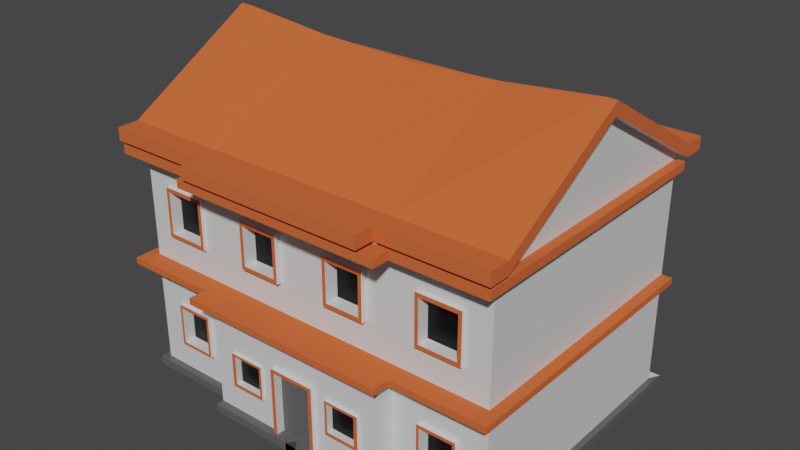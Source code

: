 # Source: Rumah_1.blend  (saved by Blender 2.80.75; exported with 4.5.12 LTS)
import bpy
from mathutils import Matrix  # noqa: F401  (used for matrix-valued properties, if any)

bpy.ops.wm.read_factory_settings(use_empty=True)
scene = bpy.context.scene
scene.name = 'Scene'

# ---- collections
col_collection = bpy.data.collections.new('Collection'); scene.collection.children.link(col_collection)

# ---- materials (node trees are filled in below, after node groups)
mat_putih = bpy.data.materials.new('Putih')
mat_putih.alpha_threshold = 0.0
mat_putih.use_transparent_shadow = False
mat_putih.diffuse_color = (0.7231, 0.7231, 0.7231, 1.0)
mat_putih.line_color = (0.0, 0.0, 0.0, 1.0)
mat_atap = bpy.data.materials.new('Atap')
mat_atap.use_transparent_shadow = False
mat_atap.diffuse_color = (0.6867, 0.1274, 0.0356, 1.0)
mat_jendela = bpy.data.materials.new('Jendela')
mat_jendela.use_transparent_shadow = False
mat_jendela.diffuse_color = (0.004391, 0.004391, 0.004391, 1.0)
mat_abu_abu = bpy.data.materials.new('abu abu')
mat_abu_abu.use_transparent_shadow = False
mat_abu_abu.diffuse_color = (0.2961, 0.2961, 0.2961, 1.0)

# ---- material node trees
mat_putih.use_nodes = True; mat_putih.node_tree.nodes.clear()
_N = mat_putih.node_tree.nodes; _L = mat_putih.node_tree.links
n0 = _N.new('ShaderNodeOutputMaterial'); n0.name = 'Material Output'; n0.location = (300, 300)
n1 = _N.new('ShaderNodeBsdfPrincipled'); n1.name = 'Principled BSDF'; n1.location = (10, 300)
n1.distribution = 'GGX'
n1.subsurface_method = 'BURLEY'
n1.inputs[0].default_value = (0.7231, 0.7231, 0.7231, 1.0)
n1.inputs[2].default_value = 0.4
n1.inputs[3].default_value = 1.45
n1.inputs[27].default_value = (0.0, 0.0, 0.0, 1.0)
n1.inputs[28].default_value = 1.0
_L.new(n1.outputs[0], n0.inputs[0])
n0.is_active_output = True
mat_atap.use_nodes = True; mat_atap.node_tree.nodes.clear()
_N = mat_atap.node_tree.nodes; _L = mat_atap.node_tree.links
n0 = _N.new('ShaderNodeOutputMaterial'); n0.name = 'Material Output'; n0.location = (300, 300)
n1 = _N.new('ShaderNodeBsdfPrincipled'); n1.name = 'Principled BSDF'; n1.location = (10, 300)
n1.distribution = 'GGX'
n1.subsurface_method = 'BURLEY'
n1.inputs[0].default_value = (0.6867, 0.1274, 0.0356, 1.0)
n1.inputs[2].default_value = 1.0
n1.inputs[3].default_value = 1.45
n1.inputs[13].default_value = 0.3132
n1.inputs[27].default_value = (0.0, 0.0, 0.0, 1.0)
n1.inputs[28].default_value = 1.0
_L.new(n1.outputs[0], n0.inputs[0])
n0.is_active_output = True
mat_jendela.use_nodes = True; mat_jendela.node_tree.nodes.clear()
_N = mat_jendela.node_tree.nodes; _L = mat_jendela.node_tree.links
n0 = _N.new('ShaderNodeOutputMaterial'); n0.name = 'Material Output'; n0.location = (300, 300)
n1 = _N.new('ShaderNodeBsdfPrincipled'); n1.name = 'Principled BSDF'; n1.location = (10, 300)
n1.distribution = 'GGX'
n1.subsurface_method = 'BURLEY'
n1.inputs[0].default_value = (0.004391, 0.004391, 0.004391, 1.0)
n1.inputs[2].default_value = 0.3077
n1.inputs[3].default_value = 1.45
n1.inputs[13].default_value = 0.2253
n1.inputs[27].default_value = (0.0, 0.0, 0.0, 1.0)
n1.inputs[28].default_value = 1.0
_L.new(n1.outputs[0], n0.inputs[0])
n0.is_active_output = True
mat_abu_abu.use_nodes = True; mat_abu_abu.node_tree.nodes.clear()
_N = mat_abu_abu.node_tree.nodes; _L = mat_abu_abu.node_tree.links
n0 = _N.new('ShaderNodeOutputMaterial'); n0.name = 'Material Output'; n0.location = (300, 300)
n1 = _N.new('ShaderNodeBsdfPrincipled'); n1.name = 'Principled BSDF'; n1.location = (10, 300)
n1.distribution = 'GGX'
n1.subsurface_method = 'BURLEY'
n1.inputs[0].default_value = (0.1192, 0.1192, 0.1192, 1.0)
n1.inputs[1].default_value = 0.08791
n1.inputs[3].default_value = 1.45
n1.inputs[13].default_value = 0.1923
n1.inputs[27].default_value = (0.0, 0.0, 0.0, 1.0)
n1.inputs[28].default_value = 1.0
_L.new(n1.outputs[0], n0.inputs[0])
n0.is_active_output = True

# ---- world
world_world = bpy.data.worlds.new('World'); scene.world = world_world
world_world.use_nodes = True; world_world.node_tree.nodes.clear()
_N = world_world.node_tree.nodes; _L = world_world.node_tree.links
n0 = _N.new('ShaderNodeOutputWorld'); n0.name = 'World Output'; n0.location = (300, 300)
n1 = _N.new('ShaderNodeBackground'); n1.name = 'Background'; n1.location = (10, 300)
n1.inputs[0].default_value = (0.05088, 0.05088, 0.05088, 1.0)
_L.new(n1.outputs[0], n0.inputs[0])
n0.is_active_output = True
world_world.color = (0.05088, 0.05088, 0.05088)
world_world.use_sun_shadow = False
world_world.sun_shadow_jitter_overblur = 0.0

# ---- meshes
me_cube = bpy.data.meshes.new('Cube')
me_cube.from_pydata([(1.0, 1.0, 0.5777), (1.0, 1.0, -1.0), (1.0, -1.0, 0.5777), (1.0, -1.0, -1.0), (1.0, -1.0, -0.2453), (1.0, 1.0, -0.2453), (1.0, -1.0, -0.203), (1.0, 1.0, -0.203), (0.5, 1.0, -0.2453), (0.5, -1.0, -0.2453), (0.5, -1.0, -1.0), (0.5, 1.0, 0.5777), (0.5, 1.0, -1.0), (0.5, -1.0, 0.5777), (0.5, -1.0, -0.203), (0.5, 1.0, -0.203), (0.5, -1.13, -0.2453), (0.5, -1.13, 0.5777), (0.5, -1.13, -0.203), (0.5, -1.13, -1.0), (0.5, -1.27, -0.203), (0.5, -1.139, -0.203), (1.0, -1.139, -0.203), (1.0, -1.139, -0.2453), (0.5, -1.139, -0.2453), (0.5, -1.27, -0.2453), (0.5594, -1.27, -0.203), (0.5594, -1.139, -0.203), (0.5594, -1.139, -0.2453), (0.5594, -1.27, -0.2453), (1.0, 1.0, -0.9516), (1.0, -1.0, -0.9516), (0.5, -1.0, -0.9516), (0.5, 1.0, -0.9516), (0.5, -1.13, -0.9516), (1.032, 1.076, -0.9501), (1.032, 1.076, -1.002), (1.032, -1.052, -0.9501), (1.032, -1.052, -1.002), (0.5, -1.052, -1.002), (0.5, 1.076, -1.002), (-0.03201, 1.076, -1.002), (-0.03201, 1.076, -0.9501), (0.5, -1.052, -0.9501), (0.5, 1.076, -0.9501), (-0.03201, -1.191, -0.9501), (-0.03201, -1.191, -1.002), (0.5, -1.191, -1.002), (0.5, -1.191, -0.9501), (1.0, -1.0, 0.4932), (1.0, 1.0, 0.4932), (0.5, -1.0, 0.4932), (0.5, 1.0, 0.4932), (0.5, -1.13, 0.4932), (1.0, -1.0, 0.5481), (1.0, 1.0, 0.5481), (0.5, -1.0, 0.5481), (0.5, 1.0, 0.5481), (0.5, -1.13, 0.5481), (1.0, 0.0, -0.2453), (1.0, 0.0, 1.089), (1.0, 0.0, -1.0), (1.0, 0.0, -0.203), (0.5, -1.0, 0.5777), (0.5, 0.0, -1.0), (1.0, 0.0, -0.9516), (1.032, 0.01153, -1.002), (1.032, 0.01153, -0.9501), (1.0, 0.0, 0.4932), (1.0, 0.0, 0.5481), (1.0, 0.0, 1.171), (1.0, -1.0, 0.6591), (0.5, 1.0, 0.6591), (1.0, 1.0, 0.6591), (0.5, -1.0, 0.6591), (0.5, 0.0, 1.109), (1.0, -1.0, 0.5777), (0.5, -1.0, 0.6591), (1.0, -1.0, 0.6591), (1.056, 0.0, 1.089), (1.056, -1.0, 0.5777), (1.056, 1.0, 0.5777), (1.056, -1.0, 0.6591), (1.056, 0.0, 1.171), (1.056, 1.0, 0.6591), (1.0, -1.158, 0.5777), (1.0, -1.158, 0.6591), (1.056, -1.158, 0.6591), (0.5, -1.158, 0.5777), (1.0, -1.158, 0.5777), (0.5, -1.158, 0.6591), (1.0, -1.158, 0.6591), (1.056, -1.158, 0.5777), (0.5, 1.166, 0.5777), (1.0, 1.166, 0.5777), (1.0, 1.166, 0.6591), (0.5, 1.166, 0.6591), (1.056, 1.166, 0.5777), (1.056, 1.166, 0.6591), (0.5, -1.304, 0.5777), (0.5, -1.304, 0.6591), (1.0, -1.0, 0.5481), (1.0, -1.0, 0.4932), (0.5, -1.0, 0.5481), (0.5, -1.0, 0.4932), (0.5, -1.13, 0.5481), (0.5, -1.13, 0.4932), (1.0, -1.139, 0.5481), (1.0, -1.139, 0.4932), (0.5, -1.139, 0.5481), (0.5, -1.139, 0.4932), (0.5, -1.27, 0.5481), (0.5, -1.27, 0.4932), (0.5648, -1.139, 0.5481), (0.5648, -1.139, 0.4932), (0.5648, -1.27, 0.5481), (0.5648, -1.27, 0.4932), (0.1053, -1.13, -0.5241), (0.1048, -1.13, -0.9516), (0.1392, -1.0, -0.009118), (0.1265, -1.13, -0.9516), (0.1256, -1.13, -0.5002), (0.1053, -1.161, -0.5241), (0.1265, -1.161, -0.9516), (0.1048, -1.161, -0.9516), (0.3908, -1.13, -0.537), (0.1256, -1.161, -0.5002), (0.1048, -1.096, -0.9516), (0.1053, -1.096, -0.5241), (0.5, -1.13, -0.5002), (0.126, -1.13, -0.2453), (0.3908, -1.13, -0.7687), (0.199, -1.13, -0.7687), (0.3608, -1.0, -0.009118), (0.1986, -1.13, -0.537), (0.1986, -1.151, -0.537), (0.3908, -1.151, -0.537), (0.3608, -1.0, 0.2993), (0.199, -1.151, -0.7687), (0.3908, -1.151, -0.7687), (0.2123, -1.151, -0.5539), (0.3703, -1.151, -0.5539), (0.2124, -1.151, -0.564), (0.2126, -1.151, -0.7445), (0.3703, -1.151, -0.7445), (0.2123, -1.1, -0.5539), (0.3703, -1.1, -0.5539), (0.2124, -1.1, -0.564), (0.2126, -1.1, -0.7445), (0.3703, -1.1, -0.7445), (0.1392, -1.0, 0.2993), (0.1581, -1.0, 0.01717), (0.1581, -1.0, 0.273), (0.3419, -1.0, 0.273), (0.3419, -1.0, 0.01717), (0.1581, -0.9382, 0.01717), (0.1581, -0.9382, 0.273), (0.3419, -0.9382, 0.273), (0.3419, -0.9382, 0.01717), (0.1392, -1.042, -0.009118), (0.1392, -1.042, 0.2993), (0.3608, -1.042, 0.2993), (0.3608, -1.042, -0.009118), (0.1581, -1.042, 0.01717), (0.1581, -1.042, 0.273), (0.3419, -1.042, 0.273), (0.3419, -1.042, 0.01717), (0.8676, -1.0, 0.3088), (0.8676, -1.0, -0.01862), (0.6324, -1.0, -0.01862), (0.6324, -1.0, 0.3088), (0.8487, -1.0, 0.2826), (0.8487, -1.0, 0.007639), (0.6513, -1.0, 0.007639), (0.6513, -1.0, 0.2826), (0.8487, -0.9362, 0.2826), (0.8487, -0.9362, 0.007639), (0.6513, -0.9362, 0.007639), (0.6513, -0.9362, 0.2826), (0.8676, -1.027, 0.3088), (0.8676, -1.027, -0.01862), (0.6324, -1.027, -0.01862), (0.6324, -1.027, 0.3088), (0.8487, -1.027, 0.2826), (0.8487, -1.027, 0.007639), (0.6513, -1.027, 0.007639), (0.6513, -1.027, 0.2826), (0.8521, -1.0, -0.4827), (0.6479, -1.0, -0.4827), (0.8521, -1.0, -0.7712), (0.6479, -1.0, -0.7712), (0.8371, -1.0, -0.5038), (0.6629, -1.0, -0.5038), (0.8371, -1.0, -0.75), (0.6629, -1.0, -0.75), (0.8371, -0.9397, -0.5038), (0.6629, -0.9397, -0.5038), (0.8371, -0.9397, -0.75), (0.6629, -0.9397, -0.75), (0.8521, -1.031, -0.4827), (0.6479, -1.031, -0.4827), (0.8521, -1.031, -0.7712), (0.6479, -1.031, -0.7712), (0.8371, -1.031, -0.5038), (0.6629, -1.031, -0.5038), (0.8371, -1.031, -0.75), (0.6629, -1.031, -0.75), (1.047, -1.0, 0.5481), (1.047, -1.0, 0.4932), (1.047, 1.0, 0.5481), (1.047, 1.0, 0.4932), (1.047, 0.0, 0.4932), (1.047, 0.0, 0.5481), (1.047, -1.0, 0.5481), (1.047, -1.0, 0.4932), (1.047, -1.139, 0.5481), (1.047, -1.139, 0.4932), (1.056, 0.0, -0.2453), (1.056, -1.0, -0.2453), (1.056, -1.0, -0.203), (1.056, 1.0, -0.203), (1.056, 1.0, -0.2453), (1.056, 0.0, -0.203), (1.056, -1.139, -0.203), (1.056, -1.139, -0.2453), (-1.0, 1.0, 0.5777), (-1.0, 1.0, -1.0), (-1.0, -1.0, 0.5777), (-1.0, -1.0, -1.0), (0.0, -1.0, -0.2453), (0.0, 1.0, -0.2453), (-1.0, -1.0, -0.2453), (-1.0, 1.0, -0.2453), (0.0, 1.0, -1.0), (0.0, -1.0, 0.5777), (0.0, -1.0, -1.0), (0.0, 1.0, 0.5777), (0.0, -1.0, -0.203), (0.0, 1.0, -0.203), (-1.0, -1.0, -0.203), (-1.0, 1.0, -0.203), (-0.5, 1.0, -0.2453), (-0.5, -1.0, -0.2453), (-0.5, -1.0, -1.0), (-0.5, 1.0, 0.5777), (-0.5, 1.0, -1.0), (-0.5, -1.0, 0.5777), (-0.5, -1.0, -0.203), (-0.5, 1.0, -0.203), (-0.5, -1.13, -0.2453), (0.0, -1.13, -0.2453), (0.0, -1.13, -0.203), (-0.5, -1.13, 0.5777), (0.0, -1.13, 0.5777), (0.0, -1.13, -1.0), (-0.5, -1.13, -0.203), (-0.5, -1.13, -1.0), (-0.5, -1.27, -0.203), (-0.5, -1.139, -0.203), (-1.0, -1.139, -0.203), (-1.0, -1.139, -0.2453), (-0.5, -1.139, -0.2453), (-0.5, -1.27, -0.2453), (0.0, -1.27, -0.2453), (0.0, -1.27, -0.203), (-0.5594, -1.27, -0.203), (-0.5594, -1.139, -0.203), (-0.5594, -1.139, -0.2453), (-0.5594, -1.27, -0.2453), (-1.0, 1.0, -0.9516), (-1.0, -1.0, -0.9516), (0.0, 1.0, -0.9516), (0.0, -1.0, -0.9516), (-0.5, -1.0, -0.9516), (-0.5, 1.0, -0.9516), (0.0, -1.13, -0.9516), (-0.5, -1.13, -0.9516), (-1.032, 1.076, -0.9501), (-1.032, 1.076, -1.002), (-1.032, -1.052, -0.9501), (-1.032, -1.052, -1.002), (-0.5, -1.052, -1.002), (-0.5, 1.076, -1.002), (0.03201, 1.076, -1.002), (0.03201, 1.076, -0.9501), (-0.5, -1.052, -0.9501), (-0.5, 1.076, -0.9501), (0.03201, -1.191, -0.9501), (0.03201, -1.191, -1.002), (-0.5, -1.191, -1.002), (-0.5, -1.191, -0.9501), (0.0, -1.0, 0.4932), (0.0, 1.0, 0.4932), (-1.0, -1.0, 0.4932), (-1.0, 1.0, 0.4932), (-0.5, -1.0, 0.4932), (-0.5, 1.0, 0.4932), (0.0, -1.13, 0.4932), (-0.5, -1.13, 0.4932), (0.0, 1.0, 0.5481), (-1.0, -1.0, 0.5481), (-1.0, 1.0, 0.5481), (-0.5, -1.0, 0.5481), (-0.5, 1.0, 0.5481), (0.0, -1.13, 0.5481), (-0.5, -1.13, 0.5481), (-1.0, 0.0, -0.2453), (-1.0, 0.0, 1.089), (-1.0, 0.0, -1.0), (0.0, 0.0, -1.0), (-1.0, 0.0, -0.203), (-0.5, -1.0, 0.5777), (-0.5, 0.0, -1.0), (-1.0, 0.0, -0.9516), (-1.032, 0.01153, -1.002), (-1.032, 0.01153, -0.9501), (-1.0, 0.0, 0.4932), (-1.0, 0.0, 0.5481), (-1.0, 0.0, 1.171), (-1.0, -1.0, 0.6591), (-0.5, 1.0, 0.6591), (-1.0, 1.0, 0.6591), (-0.5, -1.0, 0.6591), (0.0, -1.0, 0.6591), (0.0, 0.0, 1.087), (0.0, 1.0, 0.6591), (-0.5, 0.0, 1.109), (0.0, -1.0, 0.5777), (-1.0, -1.0, 0.5777), (-0.5, -1.0, 0.6591), (-1.0, -1.0, 0.6591), (0.0, -1.0, 0.6591), (-1.056, 0.0, 1.089), (-1.056, -1.0, 0.5777), (-1.056, 1.0, 0.5777), (-1.056, -1.0, 0.6591), (-1.056, 0.0, 1.171), (-1.056, 1.0, 0.6591), (-1.0, -1.158, 0.5777), (-1.0, -1.158, 0.6591), (-1.056, -1.158, 0.6591), (-0.5, -1.158, 0.5777), (0.0, -1.158, 0.5777), (-1.0, -1.158, 0.5777), (-0.5, -1.158, 0.6591), (-1.0, -1.158, 0.6591), (-1.056, -1.158, 0.5777), (-0.5, 1.166, 0.5777), (-1.0, 1.166, 0.5777), (0.0, 1.166, 0.5777), (-1.0, 1.166, 0.6591), (-0.5, 1.166, 0.6591), (0.0, 1.166, 0.6591), (-1.056, 1.166, 0.5777), (-1.056, 1.166, 0.6591), (-0.5, -1.304, 0.5777), (0.0, -1.304, 0.5777), (-0.5, -1.304, 0.6591), (0.0, -1.304, 0.6591), (-1.0, -1.0, 0.5481), (-1.0, -1.0, 0.4932), (-0.5, -1.0, 0.5481), (-0.5, -1.0, 0.4932), (0.0, -1.13, 0.5481), (0.0, -1.13, 0.4932), (-0.5, -1.13, 0.5481), (-0.5, -1.13, 0.4932), (-1.0, -1.139, 0.5481), (-1.0, -1.139, 0.4932), (-0.5, -1.139, 0.5481), (-0.5, -1.139, 0.4932), (0.0, -1.27, 0.5481), (0.0, -1.27, 0.4932), (-0.5, -1.27, 0.5481), (-0.5, -1.27, 0.4932), (-0.5648, -1.139, 0.5481), (-0.5648, -1.139, 0.4932), (-0.5648, -1.27, 0.5481), (-0.5648, -1.27, 0.4932), (0.0, -1.161, -0.501), (0.0, -1.13, -0.5241), (-0.1053, -1.13, -0.5241), (-0.1048, -1.13, -0.9516), (-0.1392, -1.0, -0.009118), (-0.1265, -1.13, -0.9516), (0.0, -1.13, -0.501), (-0.1256, -1.13, -0.5002), (0.0, -1.161, -0.5241), (-0.1053, -1.161, -0.5241), (-0.1265, -1.161, -0.9516), (-0.1048, -1.161, -0.9516), (-0.3908, -1.13, -0.5421), (-0.1256, -1.161, -0.5002), (0.0, -1.096, -0.5241), (0.0, -1.096, -0.9516), (-0.1048, -1.096, -0.9516), (-0.1053, -1.096, -0.5241), (-0.5, -1.13, -0.5002), (-0.126, -1.13, -0.2453), (-0.3908, -1.13, -0.7738), (-0.199, -1.13, -0.7738), (-0.3608, -1.0, -0.009118), (-0.1986, -1.13, -0.5421), (-0.1986, -1.151, -0.5421), (-0.3908, -1.151, -0.5421), (-0.3608, -1.0, 0.2993), (-0.199, -1.151, -0.7738), (-0.3908, -1.151, -0.7738), (-0.2123, -1.151, -0.559), (-0.3703, -1.151, -0.559), (-0.2124, -1.151, -0.5691), (-0.2126, -1.151, -0.7495), (-0.3703, -1.151, -0.7495), (-0.2123, -1.1, -0.559), (-0.3703, -1.1, -0.559), (-0.2124, -1.1, -0.5691), (-0.2126, -1.1, -0.7495), (-0.3703, -1.1, -0.7495), (-0.1392, -1.0, 0.2993), (-0.1581, -1.0, 0.01717), (-0.1581, -1.0, 0.273), (-0.3419, -1.0, 0.273), (-0.3419, -1.0, 0.01717), (-0.1581, -0.9382, 0.01717), (-0.1581, -0.9382, 0.273), (-0.3419, -0.9382, 0.273), (-0.3419, -0.9382, 0.01717), (-0.1392, -1.042, -0.009118), (-0.1392, -1.042, 0.2993), (-0.3608, -1.042, 0.2993), (-0.3608, -1.042, -0.009118), (-0.1581, -1.042, 0.01717), (-0.1581, -1.042, 0.273), (-0.3419, -1.042, 0.273), (-0.3419, -1.042, 0.01717), (-0.8676, -1.0, 0.3088), (-0.8676, -1.0, -0.01862), (-0.6324, -1.0, -0.01862), (-0.6324, -1.0, 0.3088), (-0.8487, -1.0, 0.2826), (-0.8487, -1.0, 0.007639), (-0.6513, -1.0, 0.007639), (-0.6513, -1.0, 0.2826), (-0.8487, -0.9362, 0.2826), (-0.8487, -0.9362, 0.007639), (-0.6513, -0.9362, 0.007639), (-0.6513, -0.9362, 0.2826), (-0.8676, -1.027, 0.3088), (-0.8676, -1.027, -0.01862), (-0.6324, -1.027, -0.01862), (-0.6324, -1.027, 0.3088), (-0.8487, -1.027, 0.2826), (-0.8487, -1.027, 0.007639), (-0.6513, -1.027, 0.007639), (-0.6513, -1.027, 0.2826), (-0.8521, -1.0, -0.484), (-0.6479, -1.0, -0.484), (-0.8521, -1.0, -0.7725), (-0.6479, -1.0, -0.7725), (-0.8371, -1.0, -0.5052), (-0.6629, -1.0, -0.5052), (-0.8371, -1.0, -0.7514), (-0.6629, -1.0, -0.7514), (-0.8371, -0.9397, -0.5052), (-0.6629, -0.9397, -0.5052), (-0.8371, -0.9397, -0.7514), (-0.6629, -0.9397, -0.7514), (-0.8521, -1.031, -0.484), (-0.6479, -1.031, -0.484), (-0.8521, -1.031, -0.7725), (-0.6479, -1.031, -0.7725), (-0.8371, -1.031, -0.5052), (-0.6629, -1.031, -0.5052), (-0.8371, -1.031, -0.7514), (-0.6629, -1.031, -0.7514), (-1.047, -1.0, 0.5481), (-1.047, -1.0, 0.4932), (-1.047, 1.0, 0.5481), (-1.047, 1.0, 0.4932), (-1.047, 0.0, 0.4932), (-1.047, 0.0, 0.5481), (-1.047, -1.0, 0.5481), (-1.047, -1.0, 0.4932), (-1.047, -1.139, 0.5481), (-1.047, -1.139, 0.4932), (-1.056, 0.0, -0.2453), (-1.056, -1.0, -0.2453), (-1.056, -1.0, -0.203), (-1.056, 1.0, -0.203), (-1.056, 1.0, -0.2453), (-1.056, 0.0, -0.203), (-1.056, -1.139, -0.203), (-1.056, -1.139, -0.2453)], [], [(65, 59, 4, 31), (64, 61, 3, 10), (69, 60, 2, 54), (57, 11, 0, 55), (33, 8, 5, 30), (32, 9, 16, 129, 34), (250, 130, 16, 25, 263), (81, 0, 94, 97), (8, 15, 7, 5), (22, 23, 224, 223), (230, 238, 15, 8), (5, 7, 220, 221), (0, 11, 93, 94), (4, 9, 188, 187), (271, 230, 8, 33), (299, 236, 11, 57), (309, 64, 10, 235), (154, 151, 163, 166), (21, 14, 20), (13, 234, 253, 17), (235, 10, 19, 254), (20, 25, 29, 26), (23, 22, 21, 24), (25, 20, 264, 263), (9, 4, 23, 24), (6, 14, 21, 22), (16, 9, 24, 25), (28, 27, 26, 29), (24, 21, 27, 28), (21, 20, 26, 27), (25, 24, 28, 29), (10, 3, 38, 39), (33, 30, 35, 44), (32, 34, 48, 43), (31, 32, 43, 37), (254, 19, 47, 46), (12, 233, 41, 40), (47, 48, 45, 46), (41, 42, 44, 40), (38, 37, 43, 39), (39, 43, 48, 47), (40, 44, 35, 36), (66, 67, 37, 38), (65, 31, 37, 67), (233, 271, 42, 41), (1, 12, 40, 36), (275, 254, 46, 45), (19, 10, 39, 47), (34, 120, 118, 275, 45, 48), (61, 1, 36, 66), (271, 33, 44, 42), (237, 14, 133, 119), (238, 292, 52, 15), (6, 49, 167, 168), (291, 51, 53, 297), (15, 52, 50, 7), (62, 68, 49, 6), (56, 58, 105, 103), (292, 299, 57, 52), (297, 53, 106, 364), (51, 49, 102, 104), (52, 57, 55, 50), (54, 49, 208, 207), (69, 54, 207, 212), (7, 50, 68, 62), (3, 61, 66, 38), (30, 65, 67, 35), (36, 35, 67, 66), (233, 12, 64, 309), (13, 2, 76, 63), (7, 62, 222, 220), (60, 0, 81, 79), (55, 0, 60, 69), (12, 1, 61, 64), (30, 5, 59, 65), (75, 324, 323, 74), (70, 75, 74, 71), (73, 72, 75, 70), (72, 325, 324, 75), (71, 74, 77, 78), (70, 71, 82, 83), (63, 76, 89, 88), (358, 100, 77, 331), (2, 71, 78, 76), (234, 13, 63, 327), (74, 323, 331, 77), (79, 81, 84, 83), (80, 79, 83, 82), (73, 70, 83, 84), (73, 84, 98, 95), (80, 82, 87, 92), (2, 60, 79, 80), (88, 89, 91, 90), (88, 90, 100, 99), (86, 85, 92, 87), (78, 77, 90, 91), (82, 71, 86, 87), (71, 2, 85, 86), (2, 80, 92, 85), (76, 78, 91, 89), (327, 63, 88, 342), (93, 349, 352, 96), (94, 93, 96, 95), (94, 95, 98, 97), (11, 236, 349, 93), (72, 73, 95, 96), (84, 81, 97, 98), (325, 72, 96, 352), (356, 99, 100, 358), (342, 88, 99, 356), (364, 106, 112, 372), (106, 104, 110, 112), (101, 103, 109, 107), (53, 51, 104, 106), (54, 56, 103, 101), (58, 304, 363, 105), (49, 54, 101, 102), (112, 111, 371, 372), (108, 107, 109, 110), (109, 111, 115, 113), (101, 107, 215, 213), (103, 105, 111, 109), (105, 363, 371, 111), (104, 102, 108, 110), (114, 113, 115, 116), (111, 112, 116, 115), (110, 109, 113, 114), (112, 110, 114, 116), (14, 18, 20), (14, 237, 264, 20), (118, 120, 123, 124), (393, 128, 117, 380), (380, 117, 122, 387), (34, 129, 125, 131), (121, 126, 123, 120), (123, 126, 379, 387, 122, 124), (121, 385, 379, 126), (129, 121, 134, 125), (117, 118, 124, 122), (118, 117, 128, 127), (121, 130, 250, 385), (275, 118, 127, 394), (127, 128, 393, 394), (16, 130, 121, 129), (51, 291, 150, 137), (120, 34, 131, 132), (14, 51, 137, 133), (138, 139, 144, 143), (131, 125, 136, 139), (125, 134, 135, 136), (132, 131, 139, 138), (138, 135, 134, 132), (144, 141, 146, 149), (120, 132, 134, 121), (139, 136, 141, 144), (137, 150, 160, 161), (136, 135, 140, 141), (149, 146, 145, 147, 148), (142, 143, 148, 147), (141, 140, 145, 146), (143, 144, 149, 148), (140, 142, 147, 145), (138, 143, 142, 140, 135), (152, 151, 155, 156), (291, 237, 119, 150), (151, 152, 164, 163), (119, 133, 162, 159), (158, 157, 156, 155), (151, 154, 158, 155), (154, 153, 157, 158), (153, 152, 156, 157), (159, 162, 166, 163), (161, 160, 164, 165), (162, 161, 165, 166), (160, 159, 163, 164), (153, 154, 166, 165), (133, 137, 161, 162), (152, 153, 165, 164), (150, 119, 159, 160), (170, 169, 181, 182), (14, 6, 168, 169), (51, 14, 169, 170), (49, 51, 170, 167), (174, 173, 177, 178), (171, 172, 184, 183), (173, 174, 186, 185), (169, 168, 180, 181), (176, 175, 178, 177), (172, 171, 175, 176), (171, 174, 178, 175), (173, 172, 176, 177), (181, 180, 184, 185), (182, 181, 185, 186), (180, 179, 183, 184), (179, 182, 186, 183), (174, 171, 183, 186), (168, 167, 179, 180), (172, 173, 185, 184), (167, 170, 182, 179), (192, 191, 203, 204), (32, 31, 189, 190), (9, 32, 190, 188), (31, 4, 187, 189), (192, 194, 198, 196), (194, 192, 204, 206), (189, 187, 199, 201), (190, 189, 201, 202), (197, 195, 196, 198), (191, 192, 196, 195), (194, 193, 197, 198), (193, 191, 195, 197), (202, 201, 205, 206), (201, 199, 203, 205), (200, 202, 206, 204), (199, 200, 204, 203), (188, 190, 202, 200), (193, 194, 206, 205), (187, 188, 200, 199), (191, 193, 205, 203), (211, 212, 207, 208), (210, 209, 212, 211), (214, 213, 215, 216), (50, 55, 209, 210), (107, 108, 216, 215), (108, 102, 214, 216), (68, 50, 210, 211), (49, 68, 211, 208), (102, 101, 213, 214), (55, 69, 212, 209), (217, 222, 219, 218), (218, 219, 223, 224), (221, 220, 222, 217), (6, 22, 223, 219), (23, 4, 218, 224), (62, 6, 219, 222), (4, 59, 217, 218), (59, 5, 221, 217), (313, 270, 231, 306), (312, 243, 228, 308), (317, 300, 227, 307), (303, 301, 225, 244), (274, 269, 232, 241), (273, 276, 397, 249, 242), (250, 263, 262, 249, 398), (334, 353, 348, 225), (241, 232, 240, 248), (259, 491, 492, 260), (230, 241, 248, 238), (232, 489, 488, 240), (225, 348, 347, 244), (231, 455, 456, 242), (271, 274, 241, 230), (299, 303, 244, 236), (309, 235, 243, 312), (422, 434, 431, 419), (258, 257, 247), (251, 250, 237), (246, 252, 253, 234), (235, 254, 256, 243), (235, 275, 254), (257, 265, 268, 262), (260, 261, 258, 259), (262, 263, 264, 257), (242, 261, 260, 231), (251, 264, 263, 250), (239, 259, 258, 247), (249, 262, 261, 242), (267, 268, 265, 266), (261, 267, 266, 258), (258, 266, 265, 257), (262, 268, 267, 261), (243, 281, 280, 228), (274, 286, 277, 269), (273, 285, 290, 276), (270, 279, 285, 273), (254, 288, 289, 256), (245, 282, 283, 233), (289, 288, 287, 290), (283, 282, 286, 284), (280, 281, 285, 279), (281, 289, 290, 285), (282, 278, 277, 286), (314, 280, 279, 315), (313, 315, 279, 270), (233, 283, 284, 271), (226, 278, 282, 245), (275, 287, 288, 254), (256, 289, 281, 243), (276, 290, 287, 275, 382, 384), (308, 314, 278, 226), (271, 284, 286, 274), (365, 252, 311, 361), (237, 383, 401, 247), (238, 248, 296, 292), (239, 436, 435, 293), (291, 297, 298, 295), (248, 240, 294, 296), (310, 239, 293, 316), (302, 361, 365, 305), (292, 296, 303, 299), (297, 364, 366, 298), (295, 362, 360, 293), (296, 294, 301, 303), (300, 475, 476, 293), (317, 480, 475, 300), (240, 310, 316, 294), (228, 280, 314, 308), (269, 277, 315, 313), (278, 314, 315, 277), (233, 309, 312, 245), (246, 311, 328, 227), (240, 488, 490, 310), (307, 332, 334, 225), (301, 317, 307, 225), (245, 312, 308, 226), (269, 313, 306, 232), (326, 322, 323, 324), (318, 319, 322, 326), (321, 318, 326, 320), (320, 326, 324, 325), (319, 330, 329, 322), (318, 336, 335, 319), (311, 341, 343, 328), (358, 331, 329, 357), (323, 331, 327, 234), (227, 328, 330, 319), (234, 327, 311, 246), (322, 329, 331, 323), (332, 336, 337, 334), (333, 335, 336, 332), (321, 337, 336, 318), (321, 350, 354, 337), (333, 346, 340, 335), (227, 333, 332, 307), (341, 344, 345, 343), (341, 355, 357, 344), (339, 340, 346, 338), (330, 345, 344, 329), (335, 340, 339, 319), (319, 339, 338, 227), (227, 338, 346, 333), (328, 343, 345, 330), (327, 342, 341, 311), (347, 351, 352, 349), (348, 350, 351, 347), (348, 353, 354, 350), (244, 347, 349, 236), (320, 351, 350, 321), (337, 354, 353, 334), (325, 352, 351, 320), (356, 358, 357, 355), (342, 356, 355, 341), (364, 372, 374, 366), (366, 374, 370, 362), (359, 367, 369, 361), (298, 366, 362, 295), (304, 363, 364, 297), (300, 359, 361, 302), (305, 365, 363, 304), (293, 360, 359, 300), (374, 372, 371, 373), (368, 370, 369, 367), (369, 375, 377, 373), (17, 105, 103, 63), (359, 481, 483, 367), (361, 369, 373, 365), (365, 373, 371, 363), (362, 370, 368, 360), (376, 378, 377, 375), (373, 377, 378, 374), (370, 376, 375, 369), (374, 378, 376, 370), (247, 257, 255), (247, 257, 264, 237), (382, 390, 389, 384), (385, 379, 387, 380), (393, 380, 381, 396), (380, 387, 388, 381), (276, 399, 391, 397), (386, 384, 389, 392), (389, 390, 388, 387, 379, 392), (386, 392, 379, 385), (397, 391, 402, 386), (381, 388, 390, 382), (237, 250, 229), (382, 395, 396, 381), (386, 385, 250, 398), (275, 394, 395, 382), (395, 394, 393, 396), (249, 397, 386, 398), (295, 405, 418, 291), (384, 400, 399, 276), (247, 401, 405, 295), (406, 411, 412, 407), (399, 407, 404, 391), (391, 404, 403, 402), (400, 406, 407, 399), (406, 400, 402, 403), (412, 417, 414, 409), (384, 386, 402, 400), (407, 412, 409, 404), (405, 429, 428, 418), (404, 409, 408, 403), (417, 416, 415, 413, 414), (410, 415, 416, 411), (409, 414, 413, 408), (411, 416, 417, 412), (408, 413, 415, 410), (406, 403, 408, 410, 411), (420, 424, 423, 419), (291, 418, 383, 237), (419, 431, 432, 420), (383, 427, 430, 401), (426, 423, 424, 425), (419, 423, 426, 422), (422, 426, 425, 421), (421, 425, 424, 420), (427, 431, 434, 430), (429, 433, 432, 428), (430, 434, 433, 429), (428, 432, 431, 427), (421, 433, 434, 422), (401, 430, 429, 405), (420, 432, 433, 421), (418, 428, 427, 383), (438, 450, 449, 437), (247, 437, 436, 239), (295, 438, 437, 247), (293, 435, 438, 295), (442, 446, 445, 441), (439, 451, 452, 440), (441, 453, 454, 442), (437, 449, 448, 436), (444, 445, 446, 443), (440, 444, 443, 439), (439, 443, 446, 442), (441, 445, 444, 440), (449, 453, 452, 448), (450, 454, 453, 449), (448, 452, 451, 447), (447, 451, 454, 450), (442, 454, 451, 439), (436, 448, 447, 435), (440, 452, 453, 441), (435, 447, 450, 438), (460, 472, 471, 459), (273, 458, 457, 270), (242, 456, 458, 273), (270, 457, 455, 231), (460, 464, 466, 462), (462, 474, 472, 460), (457, 469, 467, 455), (458, 470, 469, 457), (465, 466, 464, 463), (459, 463, 464, 460), (462, 466, 465, 461), (461, 465, 463, 459), (470, 474, 473, 469), (469, 473, 471, 467), (468, 472, 474, 470), (467, 471, 472, 468), (456, 468, 470, 458), (461, 473, 474, 462), (455, 467, 468, 456), (459, 471, 473, 461), (479, 476, 475, 480), (478, 479, 480, 477), (482, 484, 483, 481), (294, 478, 477, 301), (367, 483, 484, 368), (368, 484, 482, 360), (316, 479, 478, 294), (293, 476, 479, 316), (360, 482, 481, 359), (301, 477, 480, 317), (485, 486, 487, 490), (486, 492, 491, 487), (489, 485, 490, 488), (239, 487, 491, 259), (260, 492, 486, 231), (310, 490, 487, 239), (231, 486, 485, 306), (306, 485, 489, 232), (363, 253, 252, 365), (105, 17, 253, 363), (328, 359, 361, 311), (76, 101, 103, 63)])
me_cube.polygons.foreach_set('material_index', [0, 0, 0, 0, 0, 0, 0, 0, 0, 1, 0, 1, 0, 0, 0, 0, 0, 0, 0, 0, 0, 1, 1, 1, 0, 1, 0, 1, 0, 1, 0, 0, 0, 0, 3, 0, 0, 3, 0, 3, 3, 0, 3, 3, 0, 0, 0, 0, 3, 0, 0, 0, 0, 0, 0, 0, 0, 0, 0, 0, 0, 0, 0, 1, 0, 0, 3, 3, 0, 0, 1, 0, 0, 0, 0, 1, 1, 1, 1, 0, 1, 0, 1, 0, 0, 0, 1, 1, 1, 1, 1, 0, 1, 1, 1, 1, 1, 0, 0, 0, 0, 1, 1, 1, 0, 1, 1, 1, 1, 0, 0, 0, 1, 0, 0, 0, 0, 1, 1, 1, 1, 0, 1, 0, 1, 1, 0, 0, 0, 1, 0, 0, 0, 0, 0, 1, 0, 0, 0, 0, 0, 3, 3, 0, 0, 0, 0, 1, 0, 0, 0, 0, 0, 0, 1, 0, 1, 2, 0, 1, 0, 0, 1, 0, 0, 0, 0, 2, 0, 0, 0, 1, 1, 1, 1, 0, 0, 0, 0, 0, 0, 0, 0, 0, 0, 0, 0, 2, 0, 0, 0, 1, 1, 1, 1, 0, 0, 0, 0, 0, 0, 0, 0, 0, 0, 0, 0, 2, 0, 0, 0, 1, 1, 1, 1, 0, 0, 0, 0, 1, 1, 1, 1, 1, 0, 0, 0, 0, 1, 1, 1, 1, 1, 0, 1, 0, 0, 0, 0, 0, 0, 0, 0, 0, 0, 0, 1, 0, 1, 0, 0, 0, 0, 0, 0, 0, 0, 0, 0, 0, 1, 1, 1, 0, 0, 1, 0, 1, 0, 1, 0, 0, 0, 0, 3, 0, 0, 3, 0, 3, 3, 0, 3, 3, 0, 0, 0, 0, 3, 0, 0, 0, 0, 0, 0, 0, 0, 0, 0, 0, 0, 0, 0, 0, 1, 0, 0, 3, 3, 0, 0, 1, 0, 0, 0, 0, 1, 1, 1, 1, 0, 1, 0, 1, 0, 0, 0, 0, 1, 1, 1, 1, 1, 0, 1, 1, 1, 1, 1, 0, 0, 0, 0, 1, 1, 1, 0, 1, 1, 1, 1, 0, 0, 0, 1, 0, 0, 0, 0, 0, 1, 1, 1, 0, 1, 0, 1, 0, 1, 1, 0, 0, 0, 1, 0, 0, 0, 0, 0, 0, 1, 0, 0, 0, 0, 0, 0, 3, 3, 0, 0, 0, 0, 1, 0, 0, 0, 0, 0, 0, 1, 0, 1, 2, 0, 0, 0, 0, 1, 0, 0, 0, 0, 2, 0, 0, 0, 1, 1, 1, 1, 0, 0, 0, 0, 0, 0, 0, 0, 0, 0, 0, 0, 2, 0, 0, 0, 1, 1, 1, 1, 0, 0, 0, 0, 0, 0, 0, 0, 0, 0, 0, 0, 2, 0, 0, 0, 1, 1, 1, 1, 0, 0, 0, 0, 1, 1, 1, 1, 1, 0, 0, 0, 0, 1, 1, 1, 1, 1, 0, 1, 0, 0, 0, 0, 0, 0])
_uv = me_cube.uv_layers.new(name='UVMap')
_uv.uv.foreach_set('vector', [0.131, 0.625, 0.2193, 0.625, 0.2193, 0.75, 0.131, 0.75, 0.5625, 0.875, 0.625, 0.875, 0.625, 1.0, 0.5625, 1.0, 0.3185, 0.625, 0.375, 0.625, 0.375, 0.75, 0.3185, 0.75, 0.8185, 0.6875, 0.875, 0.6875, 0.875, 0.75, 0.8185, 0.75, 0.631, 0.6875, 0.7193, 0.6875, 0.7193, 0.75, 0.631, 0.75, 0.381, 0.3125, 0.4693, 0.3125, 0.4693, 0.3125, 0.4375, 0.3125, 0.381, 0.3125, 0.4693, 0.375, 0.4693, 0.3593, 0.4693, 0.3125, 0.4693, 0.3125, 0.4693, 0.375, 0.375, 0.5, 0.375, 0.5, 0.375, 0.5, 0.375, 0.5, 0.7193, 0.6875, 0.7246, 0.6875, 0.7246, 0.75, 0.7193, 0.75, 0.4746, 0.25, 0.4693, 0.25, 0.4693, 0.25, 0.4746, 0.25, 0.7193, 0.625, 0.7246, 0.625, 0.7246, 0.6875, 0.7193, 0.6875, 0.7193, 0.75, 0.7246, 0.75, 0.7246, 0.75, 0.7193, 0.75, 0.875, 0.75, 0.875, 0.6875, 0.875, 0.6875, 0.875, 0.75, 0.4693, 0.25, 0.4693, 0.3125, 0.4693, 0.3125, 0.4693, 0.25, 0.631, 0.625, 0.7193, 0.625, 0.7193, 0.6875, 0.631, 0.6875, 0.8185, 0.625, 0.875, 0.625, 0.875, 0.6875, 0.8185, 0.6875, 0.5, 0.875, 0.5625, 0.875, 0.5625, 1.0, 0.5, 1.0, 0.4746, 0.3125, 0.0, 0.0, 0.0, 0.0, 0.4746, 0.3125, 0.4746, 0.3125, 0.4746, 0.3125, 0.4746, 0.3125, 0.4375, 0.25, 0.5, 0.25, 0.5, 0.25, 0.4375, 0.25, 0.5, 1.0, 0.5625, 1.0, 0.5625, 1.0, 0.5, 1.0, 0.4746, 0.3125, 0.4693, 0.3125, 0.4693, 0.3125, 0.4746, 0.3125, 0.4693, 0.25, 0.4746, 0.25, 0.4746, 0.3125, 0.4693, 0.3125, 0.4693, 0.3125, 0.4746, 0.3125, 0.4746, 0.375, 0.4693, 0.375, 0.4693, 0.3125, 0.4693, 0.25, 0.4693, 0.25, 0.4693, 0.3125, 0.4746, 0.25, 0.4746, 0.3125, 0.4746, 0.3125, 0.4746, 0.25, 0.4693, 0.3125, 0.4693, 0.3125, 0.4693, 0.3125, 0.4693, 0.3125, 0.4693, 0.3125, 0.4746, 0.3125, 0.4746, 0.3125, 0.4693, 0.3125, 0.4693, 0.3125, 0.4746, 0.3125, 0.4746, 0.3125, 0.4693, 0.3125, 0.4746, 0.3125, 0.4746, 0.3125, 0.4746, 0.3125, 0.4746, 0.3125, 0.4693, 0.3125, 0.4693, 0.3125, 0.4693, 0.3125, 0.4693, 0.3125, 0.5625, 1.0, 0.625, 1.0, 0.625, 1.0, 0.5625, 1.0, 0.631, 0.6875, 0.631, 0.75, 0.631, 0.75, 0.631, 0.6875, 0.381, 0.3125, 0.381, 0.3125, 0.381, 0.3125, 0.381, 0.3125, 0.381, 0.25, 0.381, 0.3125, 0.381, 0.3125, 0.381, 0.25, 0.5, 1.0, 0.5625, 1.0, 0.5625, 1.0, 0.5, 1.0, 0.5625, 0.75, 0.5, 0.75, 0.5, 0.75, 0.5625, 0.75, 0.375, 0.3125, 0.381, 0.3125, 0.381, 0.375, 0.375, 0.375, 0.625, 0.625, 0.631, 0.625, 0.631, 0.6875, 0.625, 0.6875, 0.375, 0.25, 0.381, 0.25, 0.381, 0.3125, 0.375, 0.3125, 0.375, 0.3125, 0.381, 0.3125, 0.381, 0.3125, 0.375, 0.3125, 0.625, 0.6875, 0.631, 0.6875, 0.631, 0.75, 0.625, 0.75, 0.125, 0.625, 0.131, 0.625, 0.131, 0.75, 0.125, 0.75, 0.131, 0.625, 0.131, 0.75, 0.131, 0.75, 0.131, 0.625, 0.0, 0.0, 0.0, 0.0, 0.0, 0.0, 0.0, 0.0, 0.625, 0.75, 0.5625, 0.75, 0.5625, 0.75, 0.625, 0.75, 0.0, 0.0, 0.0, 0.0, 0.0, 0.0, 0.0, 0.0, 0.5625, 1.0, 0.5625, 1.0, 0.5625, 1.0, 0.5625, 1.0, 0.381, 0.3125, 0.381, 0.3592, 0.381, 0.3619, 0.381, 0.375, 0.381, 0.375, 0.381, 0.3125, 0.625, 0.875, 0.625, 0.75, 0.625, 0.75, 0.625, 0.875, 0.631, 0.625, 0.631, 0.6875, 0.631, 0.6875, 0.631, 0.625, 0.0, 0.0, 0.4746, 0.3125, 0.4746, 0.3125, 0.0, 0.0, 0.7246, 0.625, 0.8117, 0.625, 0.8117, 0.6875, 0.7246, 0.6875, 0.2246, 0.75, 0.3117, 0.75, 0.3117, 0.75, 0.2246, 0.75, 0.0, 0.0, 0.5617, 0.3125, 0.5617, 0.3125, 0.0, 0.0, 0.7246, 0.6875, 0.8117, 0.6875, 0.8117, 0.75, 0.7246, 0.75, 0.2246, 0.625, 0.3117, 0.625, 0.3117, 0.75, 0.2246, 0.75, 0.5685, 0.3125, 0.5685, 0.3125, 0.5685, 0.3125, 0.5685, 0.3125, 0.8117, 0.625, 0.8185, 0.625, 0.8185, 0.6875, 0.8117, 0.6875, 0.0, 0.0, 0.5617, 0.3125, 0.5617, 0.3125, 0.0, 0.0, 0.5617, 0.3125, 0.5617, 0.25, 0.5617, 0.25, 0.5617, 0.3125, 0.8117, 0.6875, 0.8185, 0.6875, 0.8185, 0.75, 0.8117, 0.75, 0.3185, 0.75, 0.3117, 0.75, 0.3117, 0.75, 0.3185, 0.75, 0.3185, 0.625, 0.3185, 0.75, 0.3185, 0.75, 0.3185, 0.625, 0.2246, 0.5, 0.3117, 0.5, 0.3117, 0.625, 0.2246, 0.625, 0.625, 1.0, 0.625, 0.875, 0.625, 0.875, 0.625, 1.0, 0.131, 0.5, 0.131, 0.625, 0.131, 0.625, 0.131, 0.5, 0.125, 0.5, 0.131, 0.5, 0.131, 0.625, 0.125, 0.625, 0.5, 0.75, 0.5625, 0.75, 0.5625, 0.875, 0.5, 0.875, 0.625, 0.3125, 0.625, 0.25, 0.625, 0.25, 0.625, 0.3125, 0.2246, 0.5, 0.2246, 0.625, 0.2246, 0.625, 0.2246, 0.5, 0.375, 0.625, 0.375, 0.5, 0.375, 0.5, 0.375, 0.625, 0.3185, 0.5, 0.375, 0.5, 0.375, 0.625, 0.3185, 0.625, 0.5625, 0.75, 0.625, 0.75, 0.625, 0.875, 0.5625, 0.875, 0.131, 0.5, 0.2193, 0.5, 0.2193, 0.625, 0.131, 0.625, 0.4375, 0.125, 0.5, 0.125, 0.5, 0.25, 0.4375, 0.25, 0.375, 0.125, 0.4375, 0.125, 0.4375, 0.25, 0.375, 0.25, 0.375, 0.0, 0.4375, 0.0, 0.4375, 0.125, 0.375, 0.125, 0.4375, 0.0, 0.5, 0.0, 0.5, 0.125, 0.4375, 0.125, 0.375, 0.25, 0.4375, 0.25, 0.4375, 0.25, 0.375, 0.25, 0.375, 0.125, 0.375, 0.25, 0.375, 0.25, 0.375, 0.125, 0.625, 0.3125, 0.625, 0.25, 0.625, 0.25, 0.625, 0.3125, 0.5, 0.25, 0.4375, 0.25, 0.4375, 0.25, 0.5, 0.25, 0.375, 0.75, 0.375, 0.75, 0.375, 0.75, 0.375, 0.75, 0.5, 0.25, 0.4375, 0.25, 0.4375, 0.25, 0.5, 0.25, 0.4375, 0.25, 0.5, 0.25, 0.5, 0.25, 0.4375, 0.25, 0.375, 0.625, 0.375, 0.5, 0.375, 0.5, 0.375, 0.625, 0.375, 0.75, 0.375, 0.625, 0.375, 0.625, 0.375, 0.75, 0.375, 0.0, 0.375, 0.125, 0.375, 0.125, 0.375, 0.0, 0.375, 0.0, 0.375, 0.0, 0.375, 0.0, 0.375, 0.0, 0.375, 0.75, 0.375, 0.75, 0.375, 0.75, 0.375, 0.75, 0.375, 0.75, 0.375, 0.625, 0.375, 0.625, 0.375, 0.75, 0.625, 0.3125, 0.625, 0.25, 0.625, 0.25, 0.625, 0.3125, 0.625, 0.3125, 0.625, 0.3125, 0.625, 0.3125, 0.625, 0.3125, 0.375, 0.75, 0.375, 0.75, 0.375, 0.75, 0.375, 0.75, 0.375, 0.25, 0.4375, 0.25, 0.4375, 0.25, 0.375, 0.25, 0.375, 0.25, 0.375, 0.25, 0.375, 0.25, 0.375, 0.25, 0.375, 0.75, 0.375, 0.75, 0.375, 0.75, 0.375, 0.75, 0.375, 0.75, 0.375, 0.75, 0.375, 0.75, 0.375, 0.75, 0.375, 0.75, 0.375, 0.75, 0.375, 0.75, 0.375, 0.75, 0.5, 0.25, 0.4375, 0.25, 0.4375, 0.25, 0.5, 0.25, 0.875, 0.6875, 0.875, 0.625, 0.875, 0.625, 0.875, 0.6875, 0.875, 0.75, 0.875, 0.6875, 0.875, 0.6875, 0.875, 0.75, 0.875, 0.75, 0.875, 0.75, 0.875, 0.75, 0.875, 0.75, 0.875, 0.6875, 0.875, 0.625, 0.875, 0.625, 0.875, 0.6875, 0.4375, 0.0, 0.375, 0.0, 0.375, 0.0, 0.4375, 0.0, 0.375, 0.5, 0.375, 0.5, 0.375, 0.5, 0.375, 0.5, 0.5, 0.0, 0.4375, 0.0, 0.4375, 0.0, 0.5, 0.0, 0.5, 0.25, 0.4375, 0.25, 0.4375, 0.25, 0.5, 0.25, 0.5, 0.25, 0.4375, 0.25, 0.4375, 0.25, 0.5, 0.25, 0.0, 0.0, 0.5617, 0.3125, 0.5617, 0.3125, 0.0, 0.0, 0.5617, 0.3125, 0.5617, 0.3125, 0.5617, 0.3125, 0.5617, 0.3125, 0.5685, 0.25, 0.5685, 0.3125, 0.5685, 0.3125, 0.5685, 0.25, 0.5617, 0.3125, 0.5617, 0.3125, 0.5617, 0.3125, 0.5617, 0.3125, 0.5685, 0.25, 0.5685, 0.3125, 0.5685, 0.3125, 0.5685, 0.25, 0.5685, 0.3125, 0.5685, 0.375, 0.5685, 0.375, 0.5685, 0.3125, 0.3117, 0.75, 0.3185, 0.75, 0.3185, 0.75, 0.3117, 0.75, 0.5617, 0.3125, 0.5685, 0.3125, 0.5685, 0.375, 0.5617, 0.375, 0.5617, 0.25, 0.5685, 0.25, 0.5685, 0.3125, 0.5617, 0.3125, 0.5685, 0.3125, 0.5685, 0.3125, 0.5685, 0.3125, 0.5685, 0.3125, 0.5685, 0.25, 0.5685, 0.25, 0.5685, 0.25, 0.5685, 0.25, 0.5685, 0.3125, 0.5685, 0.3125, 0.5685, 0.3125, 0.5685, 0.3125, 0.5685, 0.3125, 0.5685, 0.375, 0.5685, 0.375, 0.5685, 0.3125, 0.5617, 0.3125, 0.5617, 0.25, 0.5617, 0.25, 0.5617, 0.3125, 0.5617, 0.3125, 0.5685, 0.3125, 0.5685, 0.3125, 0.5617, 0.3125, 0.5685, 0.3125, 0.5617, 0.3125, 0.5617, 0.3125, 0.5685, 0.3125, 0.5617, 0.3125, 0.5685, 0.3125, 0.5685, 0.3125, 0.5617, 0.3125, 0.5617, 0.3125, 0.5617, 0.3125, 0.5617, 0.3125, 0.5617, 0.3125, 0.4746, 0.3125, 0.4746, 0.3125, 0.4746, 0.3125, 0.4746, 0.3125, 0.0, 0.0, 0.4746, 0.375, 0.4746, 0.3125, 0.381, 0.3619, 0.381, 0.3592, 0.381, 0.3592, 0.381, 0.3619, 0.0, 0.0, 0.4345, 0.3618, 0.4345, 0.3618, 0.4345, 0.375, 0.4345, 0.375, 0.4345, 0.3618, 0.4345, 0.3618, 0.4345, 0.375, 0.381, 0.3125, 0.4375, 0.3125, 0.4375, 0.3125, 0.381, 0.3125, 0.4375, 0.3591, 0.4375, 0.3591, 0.381, 0.3592, 0.381, 0.3592, 0.381, 0.3592, 0.4375, 0.3591, 0.4374, 0.375, 0.4345, 0.375, 0.4345, 0.3618, 0.381, 0.3619, 0.4375, 0.3591, 0.4374, 0.375, 0.4374, 0.375, 0.4375, 0.3591, 0.4375, 0.3125, 0.4375, 0.3591, 0.4375, 0.3591, 0.4375, 0.3125, 0.4345, 0.3618, 0.381, 0.3619, 0.381, 0.3619, 0.4345, 0.3618, 0.381, 0.3619, 0.4345, 0.3618, 0.4345, 0.3618, 0.381, 0.3619, 0.4375, 0.3591, 0.4693, 0.3593, 0.4693, 0.375, 0.4374, 0.375, 0.381, 0.375, 0.381, 0.3619, 0.381, 0.3619, 0.0, 0.0, 0.381, 0.3619, 0.4345, 0.3618, 0.0, 0.0, 0.0, 0.0, 0.4693, 0.3125, 0.4693, 0.3593, 0.4375, 0.3591, 0.4375, 0.3125, 0.5617, 0.3125, 0.0, 0.0, 0.0, 0.0, 0.5617, 0.3125, 0.381, 0.3592, 0.381, 0.3125, 0.381, 0.3125, 0.381, 0.3592, 0.4746, 0.3125, 0.5617, 0.3125, 0.5617, 0.3125, 0.4746, 0.3125, 0.381, 0.3592, 0.381, 0.3125, 0.381, 0.3125, 0.381, 0.3592, 0.381, 0.3125, 0.4375, 0.3125, 0.4375, 0.3125, 0.381, 0.3125, 0.4375, 0.3125, 0.4375, 0.3591, 0.4375, 0.3591, 0.4375, 0.3125, 0.381, 0.3592, 0.381, 0.3125, 0.381, 0.3125, 0.381, 0.3592, 0.0, 0.0, 0.0, 0.0, 0.0, 0.0, 0.0, 0.0, 0.381, 0.3125, 0.4375, 0.3125, 0.4375, 0.3125, 0.381, 0.3125, 0.0, 0.0, 0.0, 0.0, 0.0, 0.0, 0.0, 0.0, 0.381, 0.3125, 0.4375, 0.3125, 0.4375, 0.3125, 0.381, 0.3125, 0.5617, 0.3125, 0.0, 0.0, 0.0, 0.0, 0.5617, 0.3125, 0.4375, 0.3125, 0.4375, 0.3591, 0.4375, 0.3591, 0.4375, 0.3125, 0.381, 0.3125, 0.4375, 0.3125, 0.4375, 0.3591, 0.4345, 0.3593, 0.381, 0.3592, 0.0, 0.0, 0.0, 0.0, 0.0, 0.0, 0.0, 0.0, 0.4375, 0.3125, 0.4375, 0.3591, 0.4375, 0.3591, 0.4375, 0.3125, 0.381, 0.3592, 0.381, 0.3125, 0.381, 0.3125, 0.381, 0.3592, 0.0, 0.0, 0.0, 0.0, 0.0, 0.0, 0.0, 0.0, 0.0, 0.0, 0.0, 0.0, 0.0, 0.0, 0.0, 0.0, 0.0, 0.0, 0.0, 0.0, 0.0, 0.0, 0.0, 0.0, 0.0, 0.0, 0.0, 0.0, 0.0, 0.0, 0.0, 0.0, 0.0, 0.0, 0.0, 0.0, 0.0, 0.0, 0.0, 0.0, 0.0, 0.0, 0.0, 0.0, 0.4746, 0.3125, 0.4746, 0.3125, 0.0, 0.0, 0.4746, 0.3125, 0.5617, 0.3125, 0.0, 0.0, 0.0, 0.0, 0.0, 0.0, 0.4746, 0.3125, 0.4746, 0.3125, 0.0, 0.0, 0.4746, 0.3125, 0.5617, 0.3125, 0.5617, 0.3125, 0.4746, 0.3125, 0.5617, 0.3125, 0.0, 0.0, 0.0, 0.0, 0.5617, 0.3125, 0.0, 0.0, 0.4746, 0.3125, 0.4746, 0.3125, 0.0, 0.0, 0.5617, 0.3125, 0.0, 0.0, 0.0, 0.0, 0.5617, 0.3125, 0.4746, 0.3125, 0.5617, 0.3125, 0.5617, 0.3125, 0.4746, 0.3125, 0.0, 0.0, 0.0, 0.0, 0.0, 0.0, 0.0, 0.0, 0.5617, 0.3125, 0.4746, 0.3125, 0.4746, 0.3125, 0.5617, 0.3125, 0.4746, 0.3125, 0.5617, 0.3125, 0.5617, 0.3125, 0.4746, 0.3125, 0.0, 0.0, 0.5617, 0.3125, 0.5617, 0.3125, 0.0, 0.0, 0.0, 0.0, 0.0, 0.0, 0.0, 0.0, 0.0, 0.0, 0.5617, 0.3125, 0.4746, 0.3125, 0.4746, 0.3125, 0.5617, 0.3125, 0.4746, 0.3125, 0.4746, 0.25, 0.4746, 0.25, 0.4746, 0.3125, 0.5617, 0.3125, 0.4746, 0.3125, 0.4746, 0.3125, 0.5617, 0.3125, 0.5617, 0.25, 0.5617, 0.3125, 0.5617, 0.3125, 0.5617, 0.25, 0.5617, 0.3125, 0.4746, 0.3125, 0.4746, 0.3125, 0.5617, 0.3125, 0.3117, 0.75, 0.2246, 0.75, 0.2246, 0.75, 0.3117, 0.75, 0.4746, 0.3125, 0.5617, 0.3125, 0.5617, 0.3125, 0.4746, 0.3125, 0.4746, 0.3125, 0.4746, 0.25, 0.4746, 0.25, 0.4746, 0.3125, 0.4746, 0.25, 0.5617, 0.25, 0.5617, 0.3125, 0.4746, 0.3125, 0.2246, 0.75, 0.3117, 0.75, 0.3117, 0.75, 0.2246, 0.75, 0.5617, 0.25, 0.5617, 0.3125, 0.5617, 0.3125, 0.5617, 0.25, 0.4746, 0.3125, 0.4746, 0.25, 0.4746, 0.25, 0.4746, 0.3125, 0.4746, 0.3125, 0.4746, 0.25, 0.4746, 0.25, 0.4746, 0.3125, 0.5617, 0.3125, 0.4746, 0.3125, 0.4746, 0.3125, 0.5617, 0.3125, 0.2246, 0.75, 0.3117, 0.75, 0.3117, 0.75, 0.2246, 0.75, 0.5617, 0.25, 0.5617, 0.3125, 0.5617, 0.3125, 0.5617, 0.25, 0.5617, 0.3125, 0.5617, 0.25, 0.5617, 0.25, 0.5617, 0.3125, 0.2246, 0.75, 0.3117, 0.75, 0.3117, 0.75, 0.2246, 0.75, 0.4746, 0.25, 0.4746, 0.3125, 0.4746, 0.3125, 0.4746, 0.25, 0.5617, 0.25, 0.5617, 0.3125, 0.5617, 0.3125, 0.5617, 0.25, 0.4693, 0.3125, 0.4693, 0.25, 0.4693, 0.25, 0.4693, 0.3125, 0.381, 0.3125, 0.381, 0.25, 0.381, 0.25, 0.381, 0.3125, 0.4693, 0.3125, 0.381, 0.3125, 0.381, 0.3125, 0.4693, 0.3125, 0.131, 0.75, 0.2193, 0.75, 0.2193, 0.75, 0.131, 0.75, 0.4693, 0.3125, 0.381, 0.3125, 0.381, 0.3125, 0.4693, 0.3125, 0.381, 0.3125, 0.4693, 0.3125, 0.4693, 0.3125, 0.381, 0.3125, 0.131, 0.75, 0.2193, 0.75, 0.2193, 0.75, 0.131, 0.75, 0.381, 0.3125, 0.381, 0.25, 0.381, 0.25, 0.381, 0.3125, 0.381, 0.25, 0.4693, 0.25, 0.4693, 0.3125, 0.381, 0.3125, 0.4693, 0.25, 0.4693, 0.3125, 0.4693, 0.3125, 0.4693, 0.25, 0.381, 0.3125, 0.381, 0.25, 0.381, 0.25, 0.381, 0.3125, 0.131, 0.75, 0.2193, 0.75, 0.2193, 0.75, 0.131, 0.75, 0.381, 0.3125, 0.381, 0.25, 0.381, 0.25, 0.381, 0.3125, 0.131, 0.75, 0.2193, 0.75, 0.2193, 0.75, 0.131, 0.75, 0.4693, 0.3125, 0.381, 0.3125, 0.381, 0.3125, 0.4693, 0.3125, 0.4693, 0.25, 0.4693, 0.3125, 0.4693, 0.3125, 0.4693, 0.25, 0.4693, 0.3125, 0.381, 0.3125, 0.381, 0.3125, 0.4693, 0.3125, 0.381, 0.25, 0.381, 0.3125, 0.381, 0.3125, 0.381, 0.25, 0.4693, 0.25, 0.4693, 0.3125, 0.4693, 0.3125, 0.4693, 0.25, 0.2193, 0.75, 0.131, 0.75, 0.131, 0.75, 0.2193, 0.75, 0.3117, 0.625, 0.3185, 0.625, 0.3185, 0.75, 0.3117, 0.75, 0.3117, 0.5, 0.3185, 0.5, 0.3185, 0.625, 0.3117, 0.625, 0.3117, 0.75, 0.3185, 0.75, 0.3185, 0.75, 0.3117, 0.75, 0.8117, 0.75, 0.8185, 0.75, 0.8185, 0.75, 0.8117, 0.75, 0.5685, 0.25, 0.5617, 0.25, 0.5617, 0.25, 0.5685, 0.25, 0.5617, 0.25, 0.5617, 0.25, 0.5617, 0.25, 0.5617, 0.25, 0.3117, 0.625, 0.3117, 0.5, 0.3117, 0.5, 0.3117, 0.625, 0.3117, 0.75, 0.3117, 0.625, 0.3117, 0.625, 0.3117, 0.75, 0.3117, 0.75, 0.3185, 0.75, 0.3185, 0.75, 0.3117, 0.75, 0.3185, 0.5, 0.3185, 0.625, 0.3185, 0.625, 0.3185, 0.5, 0.2193, 0.625, 0.2246, 0.625, 0.2246, 0.75, 0.2193, 0.75, 0.2193, 0.75, 0.2246, 0.75, 0.2246, 0.75, 0.2193, 0.75, 0.2193, 0.5, 0.2246, 0.5, 0.2246, 0.625, 0.2193, 0.625, 0.4746, 0.25, 0.4746, 0.25, 0.4746, 0.25, 0.4746, 0.25, 0.4693, 0.25, 0.4693, 0.25, 0.4693, 0.25, 0.4693, 0.25, 0.2246, 0.625, 0.2246, 0.75, 0.2246, 0.75, 0.2246, 0.625, 0.2193, 0.75, 0.2193, 0.625, 0.2193, 0.625, 0.2193, 0.75, 0.2193, 0.625, 0.2193, 0.5, 0.2193, 0.5, 0.2193, 0.625, 0.131, 0.625, 0.131, 0.75, 0.2193, 0.75, 0.2193, 0.625, 0.5625, 0.875, 0.5625, 1.0, 0.625, 1.0, 0.625, 0.875, 0.3185, 0.625, 0.3185, 0.75, 0.375, 0.75, 0.375, 0.625, 0.8185, 0.6875, 0.8185, 0.75, 0.875, 0.75, 0.875, 0.6875, 0.631, 0.6875, 0.631, 0.75, 0.7193, 0.75, 0.7193, 0.6875, 0.381, 0.3125, 0.381, 0.3125, 0.4375, 0.3125, 0.4693, 0.3125, 0.4693, 0.3125, 0.4693, 0.375, 0.4693, 0.375, 0.4693, 0.3125, 0.4693, 0.3125, 0.4693, 0.3593, 0.375, 0.5, 0.375, 0.5, 0.375, 0.5, 0.375, 0.5, 0.7193, 0.6875, 0.7193, 0.75, 0.7246, 0.75, 0.7246, 0.6875, 0.4746, 0.25, 0.4746, 0.25, 0.4693, 0.25, 0.4693, 0.25, 0.7193, 0.625, 0.7193, 0.6875, 0.7246, 0.6875, 0.7246, 0.625, 0.7193, 0.75, 0.7193, 0.75, 0.7246, 0.75, 0.7246, 0.75, 0.875, 0.75, 0.875, 0.75, 0.875, 0.6875, 0.875, 0.6875, 0.4693, 0.25, 0.4693, 0.25, 0.4693, 0.3125, 0.4693, 0.3125, 0.631, 0.625, 0.631, 0.6875, 0.7193, 0.6875, 0.7193, 0.625, 0.8185, 0.625, 0.8185, 0.6875, 0.875, 0.6875, 0.875, 0.625, 0.5, 0.875, 0.5, 1.0, 0.5625, 1.0, 0.5625, 0.875, 0.4746, 0.3125, 0.4746, 0.3125, 0.0, 0.0, 0.0, 0.0, 0.4746, 0.3125, 0.4746, 0.3125, 0.4746, 0.3125, 0.0, 0.0, 0.0, 0.0, 0.0, 0.0, 0.4375, 0.25, 0.4375, 0.25, 0.5, 0.25, 0.5, 0.25, 0.5, 1.0, 0.5, 1.0, 0.5625, 1.0, 0.5625, 1.0, 0.0, 0.0, 0.0, 0.0, 0.0, 0.0, 0.4746, 0.3125, 0.4746, 0.3125, 0.4693, 0.3125, 0.4693, 0.3125, 0.4693, 0.25, 0.4693, 0.3125, 0.4746, 0.3125, 0.4746, 0.25, 0.4693, 0.3125, 0.4693, 0.375, 0.4746, 0.375, 0.4746, 0.3125, 0.4693, 0.3125, 0.4693, 0.3125, 0.4693, 0.25, 0.4693, 0.25, 0.0, 0.0, 0.0, 0.0, 0.0, 0.0, 0.0, 0.0, 0.4746, 0.25, 0.4746, 0.25, 0.4746, 0.3125, 0.4746, 0.3125, 0.4693, 0.3125, 0.4693, 0.3125, 0.4693, 0.3125, 0.4693, 0.3125, 0.4693, 0.3125, 0.4693, 0.3125, 0.4746, 0.3125, 0.4746, 0.3125, 0.4693, 0.3125, 0.4693, 0.3125, 0.4746, 0.3125, 0.4746, 0.3125, 0.4746, 0.3125, 0.4746, 0.3125, 0.4746, 0.3125, 0.4746, 0.3125, 0.4693, 0.3125, 0.4693, 0.3125, 0.4693, 0.3125, 0.4693, 0.3125, 0.5625, 1.0, 0.5625, 1.0, 0.625, 1.0, 0.625, 1.0, 0.631, 0.6875, 0.631, 0.6875, 0.631, 0.75, 0.631, 0.75, 0.381, 0.3125, 0.381, 0.3125, 0.381, 0.3125, 0.381, 0.3125, 0.381, 0.25, 0.381, 0.25, 0.381, 0.3125, 0.381, 0.3125, 0.5, 1.0, 0.5, 1.0, 0.5625, 1.0, 0.5625, 1.0, 0.5625, 0.75, 0.5625, 0.75, 0.5, 0.75, 0.5, 0.75, 0.375, 0.3125, 0.375, 0.375, 0.381, 0.375, 0.381, 0.3125, 0.625, 0.625, 0.625, 0.6875, 0.631, 0.6875, 0.631, 0.625, 0.375, 0.25, 0.375, 0.3125, 0.381, 0.3125, 0.381, 0.25, 0.375, 0.3125, 0.375, 0.3125, 0.381, 0.3125, 0.381, 0.3125, 0.625, 0.6875, 0.625, 0.75, 0.631, 0.75, 0.631, 0.6875, 0.125, 0.625, 0.125, 0.75, 0.131, 0.75, 0.131, 0.625, 0.131, 0.625, 0.131, 0.625, 0.131, 0.75, 0.131, 0.75, 0.0, 0.0, 0.0, 0.0, 0.0, 0.0, 0.0, 0.0, 0.625, 0.75, 0.625, 0.75, 0.5625, 0.75, 0.5625, 0.75, 0.0, 0.0, 0.0, 0.0, 0.0, 0.0, 0.0, 0.0, 0.5625, 1.0, 0.5625, 1.0, 0.5625, 1.0, 0.5625, 1.0, 0.381, 0.3125, 0.381, 0.3125, 0.381, 0.375, 0.381, 0.375, 0.381, 0.3619, 0.381, 0.3592, 0.625, 0.875, 0.625, 0.875, 0.625, 0.75, 0.625, 0.75, 0.631, 0.625, 0.631, 0.625, 0.631, 0.6875, 0.631, 0.6875, 0.5685, 0.3125, 0.4375, 0.25, 0.625, 0.3125, 0.5685, 0.3125, 0.0, 0.0, 0.0, 0.0, 0.4746, 0.3125, 0.4746, 0.3125, 0.7246, 0.625, 0.7246, 0.6875, 0.8117, 0.6875, 0.8117, 0.625, 0.2246, 0.75, 0.2246, 0.75, 0.3117, 0.75, 0.3117, 0.75, 0.0, 0.0, 0.0, 0.0, 0.5617, 0.3125, 0.5617, 0.3125, 0.7246, 0.6875, 0.7246, 0.75, 0.8117, 0.75, 0.8117, 0.6875, 0.2246, 0.625, 0.2246, 0.75, 0.3117, 0.75, 0.3117, 0.625, 0.5685, 0.3125, 0.5685, 0.3125, 0.5685, 0.3125, 0.5685, 0.3125, 0.8117, 0.625, 0.8117, 0.6875, 0.8185, 0.6875, 0.8185, 0.625, 0.0, 0.0, 0.0, 0.0, 0.5617, 0.3125, 0.5617, 0.3125, 0.5617, 0.3125, 0.5617, 0.3125, 0.5617, 0.25, 0.5617, 0.25, 0.8117, 0.6875, 0.8117, 0.75, 0.8185, 0.75, 0.8185, 0.6875, 0.3185, 0.75, 0.3185, 0.75, 0.3117, 0.75, 0.3117, 0.75, 0.3185, 0.625, 0.3185, 0.625, 0.3185, 0.75, 0.3185, 0.75, 0.2246, 0.5, 0.2246, 0.625, 0.3117, 0.625, 0.3117, 0.5, 0.625, 1.0, 0.625, 1.0, 0.625, 0.875, 0.625, 0.875, 0.131, 0.5, 0.131, 0.5, 0.131, 0.625, 0.131, 0.625, 0.125, 0.5, 0.125, 0.625, 0.131, 0.625, 0.131, 0.5, 0.5, 0.75, 0.5, 0.875, 0.5625, 0.875, 0.5625, 0.75, 0.625, 0.3125, 0.625, 0.3125, 0.625, 0.25, 0.625, 0.25, 0.2246, 0.5, 0.2246, 0.5, 0.2246, 0.625, 0.2246, 0.625, 0.375, 0.625, 0.375, 0.625, 0.375, 0.5, 0.375, 0.5, 0.3185, 0.5, 0.3185, 0.625, 0.375, 0.625, 0.375, 0.5, 0.5625, 0.75, 0.5625, 0.875, 0.625, 0.875, 0.625, 0.75, 0.131, 0.5, 0.131, 0.625, 0.2193, 0.625, 0.2193, 0.5, 0.4375, 0.125, 0.4375, 0.25, 0.5, 0.25, 0.5, 0.125, 0.375, 0.125, 0.375, 0.25, 0.4375, 0.25, 0.4375, 0.125, 0.375, 0.0, 0.375, 0.125, 0.4375, 0.125, 0.4375, 0.0, 0.4375, 0.0, 0.4375, 0.125, 0.5, 0.125, 0.5, 0.0, 0.375, 0.25, 0.375, 0.25, 0.4375, 0.25, 0.4375, 0.25, 0.375, 0.125, 0.375, 0.125, 0.375, 0.25, 0.375, 0.25, 0.625, 0.3125, 0.625, 0.3125, 0.625, 0.25, 0.625, 0.25, 0.5, 0.25, 0.5, 0.25, 0.4375, 0.25, 0.4375, 0.25, 0.0, 0.0, 0.0, 0.0, 0.0, 0.0, 0.0, 0.0, 0.375, 0.75, 0.375, 0.75, 0.375, 0.75, 0.375, 0.75, 0.5, 0.25, 0.5, 0.25, 0.4375, 0.25, 0.4375, 0.25, 0.4375, 0.25, 0.4375, 0.25, 0.5, 0.25, 0.5, 0.25, 0.375, 0.625, 0.375, 0.625, 0.375, 0.5, 0.375, 0.5, 0.375, 0.75, 0.375, 0.75, 0.375, 0.625, 0.375, 0.625, 0.375, 0.0, 0.375, 0.0, 0.375, 0.125, 0.375, 0.125, 0.375, 0.0, 0.375, 0.0, 0.375, 0.0, 0.375, 0.0, 0.375, 0.75, 0.375, 0.75, 0.375, 0.75, 0.375, 0.75, 0.375, 0.75, 0.375, 0.75, 0.375, 0.625, 0.375, 0.625, 0.625, 0.3125, 0.625, 0.3125, 0.625, 0.25, 0.625, 0.25, 0.625, 0.3125, 0.625, 0.3125, 0.625, 0.3125, 0.625, 0.3125, 0.375, 0.75, 0.375, 0.75, 0.375, 0.75, 0.375, 0.75, 0.375, 0.25, 0.375, 0.25, 0.4375, 0.25, 0.4375, 0.25, 0.375, 0.25, 0.375, 0.25, 0.375, 0.25, 0.375, 0.25, 0.375, 0.75, 0.375, 0.75, 0.375, 0.75, 0.375, 0.75, 0.375, 0.75, 0.375, 0.75, 0.375, 0.75, 0.375, 0.75, 0.375, 0.75, 0.375, 0.75, 0.375, 0.75, 0.375, 0.75, 0.5, 0.25, 0.5, 0.25, 0.4375, 0.25, 0.4375, 0.25, 0.875, 0.6875, 0.875, 0.6875, 0.875, 0.625, 0.875, 0.625, 0.875, 0.75, 0.875, 0.75, 0.875, 0.6875, 0.875, 0.6875, 0.875, 0.75, 0.875, 0.75, 0.875, 0.75, 0.875, 0.75, 0.875, 0.6875, 0.875, 0.6875, 0.875, 0.625, 0.875, 0.625, 0.4375, 0.0, 0.4375, 0.0, 0.375, 0.0, 0.375, 0.0, 0.375, 0.5, 0.375, 0.5, 0.375, 0.5, 0.375, 0.5, 0.5, 0.0, 0.5, 0.0, 0.4375, 0.0, 0.4375, 0.0, 0.5, 0.25, 0.5, 0.25, 0.4375, 0.25, 0.4375, 0.25, 0.5, 0.25, 0.5, 0.25, 0.4375, 0.25, 0.4375, 0.25, 0.0, 0.0, 0.0, 0.0, 0.5617, 0.3125, 0.5617, 0.3125, 0.5617, 0.3125, 0.5617, 0.3125, 0.5617, 0.3125, 0.5617, 0.3125, 0.5685, 0.25, 0.5685, 0.25, 0.5685, 0.3125, 0.5685, 0.3125, 0.5617, 0.3125, 0.5617, 0.3125, 0.5617, 0.3125, 0.5617, 0.3125, 0.0, 0.0, 0.0, 0.0, 0.0, 0.0, 0.0, 0.0, 0.5685, 0.25, 0.5685, 0.25, 0.5685, 0.3125, 0.5685, 0.3125, 0.5685, 0.3125, 0.5685, 0.3125, 0.5685, 0.375, 0.5685, 0.375, 0.3117, 0.75, 0.3117, 0.75, 0.3185, 0.75, 0.3185, 0.75, 0.5617, 0.3125, 0.5617, 0.375, 0.5685, 0.375, 0.5685, 0.3125, 0.5617, 0.25, 0.5617, 0.3125, 0.5685, 0.3125, 0.5685, 0.25, 0.5685, 0.3125, 0.5685, 0.3125, 0.5685, 0.3125, 0.5685, 0.3125, 0.4375, 0.25, 0.5685, 0.3125, 0.5685, 0.3125, 0.625, 0.3125, 0.5685, 0.25, 0.5685, 0.25, 0.5685, 0.25, 0.5685, 0.25, 0.5685, 0.3125, 0.5685, 0.3125, 0.5685, 0.3125, 0.5685, 0.3125, 0.5685, 0.3125, 0.5685, 0.3125, 0.5685, 0.375, 0.5685, 0.375, 0.5617, 0.3125, 0.5617, 0.3125, 0.5617, 0.25, 0.5617, 0.25, 0.5617, 0.3125, 0.5617, 0.3125, 0.5685, 0.3125, 0.5685, 0.3125, 0.5685, 0.3125, 0.5685, 0.3125, 0.5617, 0.3125, 0.5617, 0.3125, 0.5617, 0.3125, 0.5617, 0.3125, 0.5685, 0.3125, 0.5685, 0.3125, 0.5617, 0.3125, 0.5617, 0.3125, 0.5617, 0.3125, 0.5617, 0.3125, 0.4746, 0.3125, 0.4746, 0.3125, 0.4746, 0.3125, 0.4746, 0.3125, 0.4746, 0.3125, 0.4746, 0.375, 0.0, 0.0, 0.381, 0.3619, 0.381, 0.3619, 0.381, 0.3592, 0.381, 0.3592, 0.0, 0.0, 0.0, 0.0, 0.0, 0.0, 0.0, 0.0, 0.0, 0.0, 0.4345, 0.375, 0.4345, 0.3618, 0.4345, 0.3618, 0.4345, 0.375, 0.4345, 0.375, 0.4345, 0.3618, 0.4345, 0.3618, 0.381, 0.3125, 0.381, 0.3125, 0.4375, 0.3125, 0.4375, 0.3125, 0.4375, 0.3591, 0.381, 0.3592, 0.381, 0.3592, 0.4375, 0.3591, 0.381, 0.3592, 0.381, 0.3619, 0.4345, 0.3618, 0.4345, 0.375, 0.4374, 0.375, 0.4375, 0.3591, 0.4375, 0.3591, 0.4375, 0.3591, 0.4374, 0.375, 0.4374, 0.375, 0.4375, 0.3125, 0.4375, 0.3125, 0.4375, 0.3591, 0.4375, 0.3591, 0.4345, 0.3618, 0.4345, 0.3618, 0.381, 0.3619, 0.381, 0.3619, 0.0, 0.0, 0.0, 0.0, 0.0, 0.0, 0.381, 0.3619, 0.381, 0.3619, 0.4345, 0.3618, 0.4345, 0.3618, 0.4375, 0.3591, 0.4374, 0.375, 0.4693, 0.375, 0.4693, 0.3593, 0.381, 0.375, 0.0, 0.0, 0.381, 0.3619, 0.381, 0.3619, 0.381, 0.3619, 0.0, 0.0, 0.0, 0.0, 0.4345, 0.3618, 0.4693, 0.3125, 0.4375, 0.3125, 0.4375, 0.3591, 0.4693, 0.3593, 0.5617, 0.3125, 0.5617, 0.3125, 0.0, 0.0, 0.0, 0.0, 0.381, 0.3592, 0.381, 0.3592, 0.381, 0.3125, 0.381, 0.3125, 0.4746, 0.3125, 0.4746, 0.3125, 0.5617, 0.3125, 0.5617, 0.3125, 0.381, 0.3592, 0.381, 0.3592, 0.381, 0.3125, 0.381, 0.3125, 0.381, 0.3125, 0.381, 0.3125, 0.4375, 0.3125, 0.4375, 0.3125, 0.4375, 0.3125, 0.4375, 0.3125, 0.4375, 0.3591, 0.4375, 0.3591, 0.381, 0.3592, 0.381, 0.3592, 0.381, 0.3125, 0.381, 0.3125, 0.0, 0.0, 0.0, 0.0, 0.0, 0.0, 0.0, 0.0, 0.381, 0.3125, 0.381, 0.3125, 0.4375, 0.3125, 0.4375, 0.3125, 0.0, 0.0, 0.0, 0.0, 0.0, 0.0, 0.0, 0.0, 0.381, 0.3125, 0.381, 0.3125, 0.4375, 0.3125, 0.4375, 0.3125, 0.5617, 0.3125, 0.5617, 0.3125, 0.0, 0.0, 0.0, 0.0, 0.4375, 0.3125, 0.4375, 0.3125, 0.4375, 0.3591, 0.4375, 0.3591, 0.381, 0.3125, 0.381, 0.3592, 0.4345, 0.3593, 0.4375, 0.3591, 0.4375, 0.3125, 0.0, 0.0, 0.0, 0.0, 0.0, 0.0, 0.0, 0.0, 0.4375, 0.3125, 0.4375, 0.3125, 0.4375, 0.3591, 0.4375, 0.3591, 0.381, 0.3592, 0.381, 0.3592, 0.381, 0.3125, 0.381, 0.3125, 0.0, 0.0, 0.0, 0.0, 0.0, 0.0, 0.0, 0.0, 0.0, 0.0, 0.0, 0.0, 0.0, 0.0, 0.0, 0.0, 0.0, 0.0, 0.0, 0.0, 0.0, 0.0, 0.0, 0.0, 0.0, 0.0, 0.0, 0.0, 0.0, 0.0, 0.0, 0.0, 0.0, 0.0, 0.0, 0.0, 0.0, 0.0, 0.0, 0.0, 0.0, 0.0, 0.0, 0.0, 0.0, 0.0, 0.4746, 0.3125, 0.4746, 0.3125, 0.4746, 0.3125, 0.0, 0.0, 0.0, 0.0, 0.5617, 0.3125, 0.0, 0.0, 0.0, 0.0, 0.4746, 0.3125, 0.4746, 0.3125, 0.4746, 0.3125, 0.4746, 0.3125, 0.5617, 0.3125, 0.5617, 0.3125, 0.5617, 0.3125, 0.5617, 0.3125, 0.0, 0.0, 0.0, 0.0, 0.0, 0.0, 0.0, 0.0, 0.4746, 0.3125, 0.4746, 0.3125, 0.5617, 0.3125, 0.5617, 0.3125, 0.0, 0.0, 0.0, 0.0, 0.4746, 0.3125, 0.4746, 0.3125, 0.5617, 0.3125, 0.5617, 0.3125, 0.0, 0.0, 0.0, 0.0, 0.0, 0.0, 0.0, 0.0, 0.5617, 0.3125, 0.5617, 0.3125, 0.4746, 0.3125, 0.4746, 0.3125, 0.4746, 0.3125, 0.4746, 0.3125, 0.5617, 0.3125, 0.5617, 0.3125, 0.0, 0.0, 0.0, 0.0, 0.5617, 0.3125, 0.5617, 0.3125, 0.0, 0.0, 0.0, 0.0, 0.0, 0.0, 0.0, 0.0, 0.5617, 0.3125, 0.5617, 0.3125, 0.4746, 0.3125, 0.4746, 0.3125, 0.4746, 0.3125, 0.4746, 0.3125, 0.4746, 0.25, 0.4746, 0.25, 0.5617, 0.3125, 0.5617, 0.3125, 0.4746, 0.3125, 0.4746, 0.3125, 0.5617, 0.25, 0.5617, 0.25, 0.5617, 0.3125, 0.5617, 0.3125, 0.5617, 0.3125, 0.5617, 0.3125, 0.4746, 0.3125, 0.4746, 0.3125, 0.3117, 0.75, 0.3117, 0.75, 0.2246, 0.75, 0.2246, 0.75, 0.4746, 0.3125, 0.4746, 0.3125, 0.5617, 0.3125, 0.5617, 0.3125, 0.4746, 0.3125, 0.4746, 0.3125, 0.4746, 0.25, 0.4746, 0.25, 0.4746, 0.25, 0.4746, 0.3125, 0.5617, 0.3125, 0.5617, 0.25, 0.2246, 0.75, 0.2246, 0.75, 0.3117, 0.75, 0.3117, 0.75, 0.5617, 0.25, 0.5617, 0.25, 0.5617, 0.3125, 0.5617, 0.3125, 0.4746, 0.3125, 0.4746, 0.3125, 0.4746, 0.25, 0.4746, 0.25, 0.4746, 0.3125, 0.4746, 0.3125, 0.4746, 0.25, 0.4746, 0.25, 0.5617, 0.3125, 0.5617, 0.3125, 0.4746, 0.3125, 0.4746, 0.3125, 0.2246, 0.75, 0.2246, 0.75, 0.3117, 0.75, 0.3117, 0.75, 0.5617, 0.25, 0.5617, 0.25, 0.5617, 0.3125, 0.5617, 0.3125, 0.5617, 0.3125, 0.5617, 0.3125, 0.5617, 0.25, 0.5617, 0.25, 0.2246, 0.75, 0.2246, 0.75, 0.3117, 0.75, 0.3117, 0.75, 0.4746, 0.25, 0.4746, 0.25, 0.4746, 0.3125, 0.4746, 0.3125, 0.5617, 0.25, 0.5617, 0.25, 0.5617, 0.3125, 0.5617, 0.3125, 0.4693, 0.3125, 0.4693, 0.3125, 0.4693, 0.25, 0.4693, 0.25, 0.381, 0.3125, 0.381, 0.3125, 0.381, 0.25, 0.381, 0.25, 0.4693, 0.3125, 0.4693, 0.3125, 0.381, 0.3125, 0.381, 0.3125, 0.131, 0.75, 0.131, 0.75, 0.2193, 0.75, 0.2193, 0.75, 0.4693, 0.3125, 0.4693, 0.3125, 0.381, 0.3125, 0.381, 0.3125, 0.381, 0.3125, 0.381, 0.3125, 0.4693, 0.3125, 0.4693, 0.3125, 0.131, 0.75, 0.131, 0.75, 0.2193, 0.75, 0.2193, 0.75, 0.381, 0.3125, 0.381, 0.3125, 0.381, 0.25, 0.381, 0.25, 0.381, 0.25, 0.381, 0.3125, 0.4693, 0.3125, 0.4693, 0.25, 0.4693, 0.25, 0.4693, 0.25, 0.4693, 0.3125, 0.4693, 0.3125, 0.381, 0.3125, 0.381, 0.3125, 0.381, 0.25, 0.381, 0.25, 0.131, 0.75, 0.131, 0.75, 0.2193, 0.75, 0.2193, 0.75, 0.381, 0.3125, 0.381, 0.3125, 0.381, 0.25, 0.381, 0.25, 0.131, 0.75, 0.131, 0.75, 0.2193, 0.75, 0.2193, 0.75, 0.4693, 0.3125, 0.4693, 0.3125, 0.381, 0.3125, 0.381, 0.3125, 0.4693, 0.25, 0.4693, 0.25, 0.4693, 0.3125, 0.4693, 0.3125, 0.4693, 0.3125, 0.4693, 0.3125, 0.381, 0.3125, 0.381, 0.3125, 0.381, 0.25, 0.381, 0.25, 0.381, 0.3125, 0.381, 0.3125, 0.4693, 0.25, 0.4693, 0.25, 0.4693, 0.3125, 0.4693, 0.3125, 0.2193, 0.75, 0.2193, 0.75, 0.131, 0.75, 0.131, 0.75, 0.3117, 0.625, 0.3117, 0.75, 0.3185, 0.75, 0.3185, 0.625, 0.3117, 0.5, 0.3117, 0.625, 0.3185, 0.625, 0.3185, 0.5, 0.3117, 0.75, 0.3117, 0.75, 0.3185, 0.75, 0.3185, 0.75, 0.8117, 0.75, 0.8117, 0.75, 0.8185, 0.75, 0.8185, 0.75, 0.5685, 0.25, 0.5685, 0.25, 0.5617, 0.25, 0.5617, 0.25, 0.5617, 0.25, 0.5617, 0.25, 0.5617, 0.25, 0.5617, 0.25, 0.3117, 0.625, 0.3117, 0.625, 0.3117, 0.5, 0.3117, 0.5, 0.3117, 0.75, 0.3117, 0.75, 0.3117, 0.625, 0.3117, 0.625, 0.3117, 0.75, 0.3117, 0.75, 0.3185, 0.75, 0.3185, 0.75, 0.3185, 0.5, 0.3185, 0.5, 0.3185, 0.625, 0.3185, 0.625, 0.2193, 0.625, 0.2193, 0.75, 0.2246, 0.75, 0.2246, 0.625, 0.2193, 0.75, 0.2193, 0.75, 0.2246, 0.75, 0.2246, 0.75, 0.2193, 0.5, 0.2193, 0.625, 0.2246, 0.625, 0.2246, 0.5, 0.4746, 0.25, 0.4746, 0.25, 0.4746, 0.25, 0.4746, 0.25, 0.4693, 0.25, 0.4693, 0.25, 0.4693, 0.25, 0.4693, 0.25, 0.2246, 0.625, 0.2246, 0.625, 0.2246, 0.75, 0.2246, 0.75, 0.2193, 0.75, 0.2193, 0.75, 0.2193, 0.625, 0.2193, 0.625, 0.2193, 0.625, 0.2193, 0.625, 0.2193, 0.5, 0.2193, 0.5, 0.5685, 0.375, 0.5, 0.25, 0.4375, 0.25, 0.5685, 0.3125, 0.5685, 0.3125, 0.4375, 0.25, 0.5, 0.25, 0.5685, 0.375, 0.625, 0.25, 0.5685, 0.25, 0.5685, 0.3125, 0.625, 0.3125, 0.625, 0.25, 0.5685, 0.25, 0.5685, 0.3125, 0.625, 0.3125])
me_cube.materials.append(mat_putih)
me_cube.materials.append(mat_atap)
me_cube.materials.append(mat_jendela)
me_cube.materials.append(mat_abu_abu)
me_cube.use_remesh_preserve_volume = False
me_cube.use_remesh_preserve_attributes = False
me_cube.use_mirror_vertex_groups = False
me_cube.update()

# ---- objects
ob_cube = bpy.data.objects.new('Cube', me_cube)

# ---- transforms, parenting, visibility, modifiers, constraints
ob_cube.location = (0.0, 0.0, 4.0)
ob_cube.scale = (5.0, 3.5, 4.0)
ob_cube.lock_rotations_4d = False
ob_cube.empty_display_type = 'ARROWS'
ob_cube.lineart.crease_threshold = 0.0

# ---- collection membership
col_collection.objects.link(ob_cube)

# ---- scene / render settings (as saved in the file)
scene.frame_start = 1; scene.frame_end = 250; scene.frame_set(1)
scene.render.engine = 'BLENDER_EEVEE_NEXT'
scene.cycles.use_denoising = False
scene.cycles.samples = 128
scene.cycles.sampling_pattern = 'TABULATED_SOBOL'
scene.cycles.use_adaptive_sampling = False
scene.cycles.use_light_tree = False
scene.view_settings.view_transform = 'Filmic'
bpy.context.view_layer.update()

# ---- added for rendering (the .blend has no active camera and no usable light): camera, sun
cam_auto = bpy.data.cameras.new('AutoCamera')
cam_auto.lens = 50.0
cam_auto.sensor_width = 36.0
cam_auto.clip_end = 1000.0
ob_auto_camera = bpy.data.objects.new('AutoCamera', cam_auto)
scene.collection.objects.link(ob_auto_camera)
ob_auto_camera.location = (14.9672, -18.2014, 16.312)
ob_auto_camera.rotation_euler = (1.09748, -7.21219e-08, 0.694738)
scene.camera = ob_auto_camera
light_auto_sun = bpy.data.lights.new('AutoSun', 'SUN')
light_auto_sun.energy = 3.0
light_auto_sun.angle = 0.0523599
ob_auto_sun = bpy.data.objects.new('AutoSun', light_auto_sun)
scene.collection.objects.link(ob_auto_sun)
ob_auto_sun.rotation_euler = (0.872665, 0.174533, 0.523599)
bpy.context.view_layer.update()
